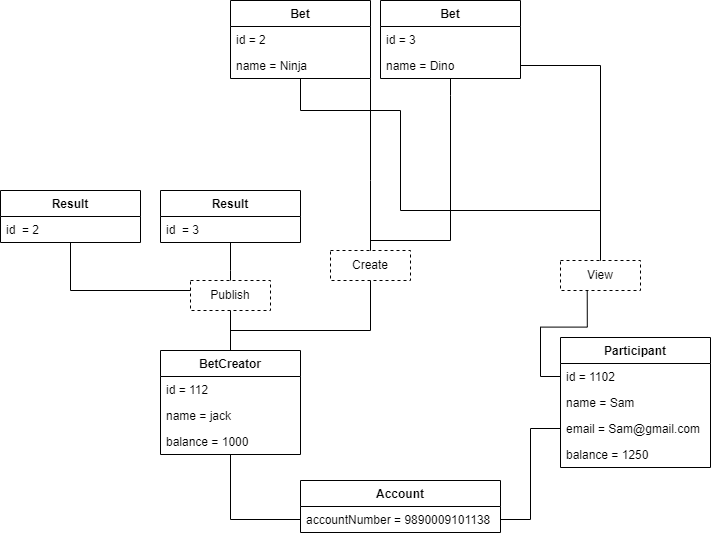

The diagram above was exported from draw.io. Its source (the exported page's mxGraphModel, read from the mxfile embedded in the PNG):
<mxGraphModel dx="2926" dy="1166" grid="1" gridSize="10" guides="1" tooltips="1" connect="1" arrows="1" fold="1" page="1" pageScale="1" pageWidth="850" pageHeight="1100" math="0" shadow="0">
  <root>
    <mxCell id="0" />
    <mxCell id="1" parent="0" />
    <mxCell id="u4mcK2gIGsnnjjDS5qzK-1" value="Result" style="swimlane;fontStyle=1;childLayout=stackLayout;horizontal=1;startSize=26;fillColor=none;horizontalStack=0;resizeParent=1;resizeParentMax=0;resizeLast=0;collapsible=1;marginBottom=0;" vertex="1" parent="1">
      <mxGeometry x="-620" y="240" width="140" height="52" as="geometry" />
    </mxCell>
    <mxCell id="u4mcK2gIGsnnjjDS5qzK-2" value="id  = 3" style="text;strokeColor=none;fillColor=none;align=left;verticalAlign=top;spacingLeft=4;spacingRight=4;overflow=hidden;rotatable=0;points=[[0,0.5],[1,0.5]];portConstraint=eastwest;" vertex="1" parent="u4mcK2gIGsnnjjDS5qzK-1">
      <mxGeometry y="26" width="140" height="26" as="geometry" />
    </mxCell>
    <mxCell id="u4mcK2gIGsnnjjDS5qzK-9" style="edgeStyle=orthogonalEdgeStyle;rounded=0;orthogonalLoop=1;jettySize=auto;html=1;startArrow=none;endArrow=none;endFill=0;" edge="1" parent="1" source="u4mcK2gIGsnnjjDS5qzK-10" target="u4mcK2gIGsnnjjDS5qzK-2">
      <mxGeometry relative="1" as="geometry">
        <mxPoint x="-560" y="380" as="targetPoint" />
        <Array as="points">
          <mxPoint x="-550" y="320" />
          <mxPoint x="-550" y="320" />
        </Array>
      </mxGeometry>
    </mxCell>
    <mxCell id="u4mcK2gIGsnnjjDS5qzK-18" style="edgeStyle=orthogonalEdgeStyle;rounded=0;orthogonalLoop=1;jettySize=auto;html=1;startArrow=none;endArrow=none;endFill=0;" edge="1" parent="1" source="u4mcK2gIGsnnjjDS5qzK-19" target="u4mcK2gIGsnnjjDS5qzK-14">
      <mxGeometry relative="1" as="geometry">
        <Array as="points">
          <mxPoint x="-410" y="290" />
          <mxPoint x="-330" y="290" />
          <mxPoint x="-330" y="145" />
        </Array>
      </mxGeometry>
    </mxCell>
    <mxCell id="u4mcK2gIGsnnjjDS5qzK-26" style="edgeStyle=orthogonalEdgeStyle;rounded=0;orthogonalLoop=1;jettySize=auto;html=1;entryX=0;entryY=0.5;entryDx=0;entryDy=0;endArrow=none;endFill=0;" edge="1" parent="1" source="u4mcK2gIGsnnjjDS5qzK-5" target="u4mcK2gIGsnnjjDS5qzK-23">
      <mxGeometry relative="1" as="geometry" />
    </mxCell>
    <mxCell id="u4mcK2gIGsnnjjDS5qzK-5" value="BetCreator" style="swimlane;fontStyle=1;childLayout=stackLayout;horizontal=1;startSize=26;fillColor=none;horizontalStack=0;resizeParent=1;resizeParentMax=0;resizeLast=0;collapsible=1;marginBottom=0;" vertex="1" parent="1">
      <mxGeometry x="-620" y="400" width="140" height="104" as="geometry" />
    </mxCell>
    <mxCell id="u4mcK2gIGsnnjjDS5qzK-6" value="id = 112" style="text;strokeColor=none;fillColor=none;align=left;verticalAlign=top;spacingLeft=4;spacingRight=4;overflow=hidden;rotatable=0;points=[[0,0.5],[1,0.5]];portConstraint=eastwest;" vertex="1" parent="u4mcK2gIGsnnjjDS5qzK-5">
      <mxGeometry y="26" width="140" height="26" as="geometry" />
    </mxCell>
    <mxCell id="u4mcK2gIGsnnjjDS5qzK-7" value="name = jack" style="text;strokeColor=none;fillColor=none;align=left;verticalAlign=top;spacingLeft=4;spacingRight=4;overflow=hidden;rotatable=0;points=[[0,0.5],[1,0.5]];portConstraint=eastwest;" vertex="1" parent="u4mcK2gIGsnnjjDS5qzK-5">
      <mxGeometry y="52" width="140" height="26" as="geometry" />
    </mxCell>
    <mxCell id="u4mcK2gIGsnnjjDS5qzK-8" value="balance = 1000" style="text;strokeColor=none;fillColor=none;align=left;verticalAlign=top;spacingLeft=4;spacingRight=4;overflow=hidden;rotatable=0;points=[[0,0.5],[1,0.5]];portConstraint=eastwest;" vertex="1" parent="u4mcK2gIGsnnjjDS5qzK-5">
      <mxGeometry y="78" width="140" height="26" as="geometry" />
    </mxCell>
    <mxCell id="u4mcK2gIGsnnjjDS5qzK-48" style="edgeStyle=orthogonalEdgeStyle;rounded=0;orthogonalLoop=1;jettySize=auto;html=1;endArrow=none;endFill=0;" edge="1" parent="1" source="u4mcK2gIGsnnjjDS5qzK-10" target="u4mcK2gIGsnnjjDS5qzK-47">
      <mxGeometry relative="1" as="geometry">
        <Array as="points">
          <mxPoint x="-710" y="340" />
        </Array>
      </mxGeometry>
    </mxCell>
    <mxCell id="u4mcK2gIGsnnjjDS5qzK-10" value="Publish" style="rounded=0;whiteSpace=wrap;html=1;dashed=1;fillColor=none;" vertex="1" parent="1">
      <mxGeometry x="-590" y="330" width="80" height="30" as="geometry" />
    </mxCell>
    <mxCell id="u4mcK2gIGsnnjjDS5qzK-11" value="" style="edgeStyle=orthogonalEdgeStyle;rounded=0;orthogonalLoop=1;jettySize=auto;html=1;endArrow=none;" edge="1" parent="1" source="u4mcK2gIGsnnjjDS5qzK-5" target="u4mcK2gIGsnnjjDS5qzK-10">
      <mxGeometry relative="1" as="geometry">
        <mxPoint x="-550" y="292" as="targetPoint" />
        <mxPoint x="-550" y="400" as="sourcePoint" />
        <Array as="points">
          <mxPoint x="-550" y="350" />
        </Array>
      </mxGeometry>
    </mxCell>
    <mxCell id="u4mcK2gIGsnnjjDS5qzK-12" value="Bet" style="swimlane;fontStyle=1;childLayout=stackLayout;horizontal=1;startSize=26;fillColor=none;horizontalStack=0;resizeParent=1;resizeParentMax=0;resizeLast=0;collapsible=1;marginBottom=0;" vertex="1" parent="1">
      <mxGeometry x="-400" y="50" width="140" height="78" as="geometry" />
    </mxCell>
    <mxCell id="u4mcK2gIGsnnjjDS5qzK-13" value="id = 3" style="text;strokeColor=none;fillColor=none;align=left;verticalAlign=top;spacingLeft=4;spacingRight=4;overflow=hidden;rotatable=0;points=[[0,0.5],[1,0.5]];portConstraint=eastwest;" vertex="1" parent="u4mcK2gIGsnnjjDS5qzK-12">
      <mxGeometry y="26" width="140" height="26" as="geometry" />
    </mxCell>
    <mxCell id="u4mcK2gIGsnnjjDS5qzK-14" value="name = Dino" style="text;strokeColor=none;fillColor=none;align=left;verticalAlign=top;spacingLeft=4;spacingRight=4;overflow=hidden;rotatable=0;points=[[0,0.5],[1,0.5]];portConstraint=eastwest;dashed=1;" vertex="1" parent="u4mcK2gIGsnnjjDS5qzK-12">
      <mxGeometry y="52" width="140" height="26" as="geometry" />
    </mxCell>
    <mxCell id="u4mcK2gIGsnnjjDS5qzK-19" value="Create" style="rounded=0;whiteSpace=wrap;html=1;dashed=1;fillColor=none;" vertex="1" parent="1">
      <mxGeometry x="-450" y="300" width="80" height="30" as="geometry" />
    </mxCell>
    <mxCell id="u4mcK2gIGsnnjjDS5qzK-21" value="" style="edgeStyle=orthogonalEdgeStyle;rounded=0;orthogonalLoop=1;jettySize=auto;html=1;entryX=0.5;entryY=1;entryDx=0;entryDy=0;endArrow=none;" edge="1" parent="1" source="u4mcK2gIGsnnjjDS5qzK-5" target="u4mcK2gIGsnnjjDS5qzK-19">
      <mxGeometry relative="1" as="geometry">
        <mxPoint x="-550" y="400" as="sourcePoint" />
        <mxPoint x="-330" y="279" as="targetPoint" />
        <Array as="points">
          <mxPoint x="-550" y="380" />
          <mxPoint x="-410" y="380" />
          <mxPoint x="-410" y="330" />
        </Array>
      </mxGeometry>
    </mxCell>
    <mxCell id="u4mcK2gIGsnnjjDS5qzK-22" value="Account" style="swimlane;fontStyle=1;childLayout=stackLayout;horizontal=1;startSize=26;fillColor=none;horizontalStack=0;resizeParent=1;resizeParentMax=0;resizeLast=0;collapsible=1;marginBottom=0;" vertex="1" parent="1">
      <mxGeometry x="-480" y="530" width="200" height="52" as="geometry" />
    </mxCell>
    <mxCell id="u4mcK2gIGsnnjjDS5qzK-23" value="accountNumber = 9890009101138" style="text;strokeColor=none;fillColor=none;align=left;verticalAlign=top;spacingLeft=4;spacingRight=4;overflow=hidden;rotatable=0;points=[[0,0.5],[1,0.5]];portConstraint=eastwest;" vertex="1" parent="u4mcK2gIGsnnjjDS5qzK-22">
      <mxGeometry y="26" width="200" height="26" as="geometry" />
    </mxCell>
    <mxCell id="u4mcK2gIGsnnjjDS5qzK-27" value="Participant" style="swimlane;fontStyle=1;childLayout=stackLayout;horizontal=1;startSize=26;fillColor=none;horizontalStack=0;resizeParent=1;resizeParentMax=0;resizeLast=0;collapsible=1;marginBottom=0;" vertex="1" parent="1">
      <mxGeometry x="-220" y="387" width="150" height="130" as="geometry" />
    </mxCell>
    <mxCell id="u4mcK2gIGsnnjjDS5qzK-28" value="id = 1102" style="text;strokeColor=none;fillColor=none;align=left;verticalAlign=top;spacingLeft=4;spacingRight=4;overflow=hidden;rotatable=0;points=[[0,0.5],[1,0.5]];portConstraint=eastwest;" vertex="1" parent="u4mcK2gIGsnnjjDS5qzK-27">
      <mxGeometry y="26" width="150" height="26" as="geometry" />
    </mxCell>
    <mxCell id="u4mcK2gIGsnnjjDS5qzK-29" value="name = Sam" style="text;strokeColor=none;fillColor=none;align=left;verticalAlign=top;spacingLeft=4;spacingRight=4;overflow=hidden;rotatable=0;points=[[0,0.5],[1,0.5]];portConstraint=eastwest;" vertex="1" parent="u4mcK2gIGsnnjjDS5qzK-27">
      <mxGeometry y="52" width="150" height="26" as="geometry" />
    </mxCell>
    <mxCell id="u4mcK2gIGsnnjjDS5qzK-33" value="email = Sam@gmail.com" style="text;strokeColor=none;fillColor=none;align=left;verticalAlign=top;spacingLeft=4;spacingRight=4;overflow=hidden;rotatable=0;points=[[0,0.5],[1,0.5]];portConstraint=eastwest;" vertex="1" parent="u4mcK2gIGsnnjjDS5qzK-27">
      <mxGeometry y="78" width="150" height="26" as="geometry" />
    </mxCell>
    <mxCell id="u4mcK2gIGsnnjjDS5qzK-30" value="balance = 1250" style="text;strokeColor=none;fillColor=none;align=left;verticalAlign=top;spacingLeft=4;spacingRight=4;overflow=hidden;rotatable=0;points=[[0,0.5],[1,0.5]];portConstraint=eastwest;" vertex="1" parent="u4mcK2gIGsnnjjDS5qzK-27">
      <mxGeometry y="104" width="150" height="26" as="geometry" />
    </mxCell>
    <mxCell id="u4mcK2gIGsnnjjDS5qzK-34" style="edgeStyle=orthogonalEdgeStyle;rounded=0;orthogonalLoop=1;jettySize=auto;html=1;entryX=0;entryY=0.5;entryDx=0;entryDy=0;endArrow=none;endFill=0;" edge="1" parent="1" source="u4mcK2gIGsnnjjDS5qzK-23" target="u4mcK2gIGsnnjjDS5qzK-33">
      <mxGeometry relative="1" as="geometry" />
    </mxCell>
    <mxCell id="u4mcK2gIGsnnjjDS5qzK-44" style="edgeStyle=orthogonalEdgeStyle;rounded=0;orthogonalLoop=1;jettySize=auto;html=1;endArrow=none;endFill=0;" edge="1" parent="1" source="u4mcK2gIGsnnjjDS5qzK-37" target="u4mcK2gIGsnnjjDS5qzK-41">
      <mxGeometry relative="1" as="geometry">
        <Array as="points">
          <mxPoint x="-180" y="260" />
          <mxPoint x="-380" y="260" />
          <mxPoint x="-380" y="160" />
          <mxPoint x="-480" y="160" />
        </Array>
      </mxGeometry>
    </mxCell>
    <mxCell id="u4mcK2gIGsnnjjDS5qzK-45" style="edgeStyle=orthogonalEdgeStyle;rounded=0;orthogonalLoop=1;jettySize=auto;html=1;endArrow=none;endFill=0;" edge="1" parent="1" source="u4mcK2gIGsnnjjDS5qzK-37" target="u4mcK2gIGsnnjjDS5qzK-14">
      <mxGeometry relative="1" as="geometry" />
    </mxCell>
    <mxCell id="u4mcK2gIGsnnjjDS5qzK-37" value="View" style="rounded=0;whiteSpace=wrap;html=1;dashed=1;fillColor=none;" vertex="1" parent="1">
      <mxGeometry x="-220" y="310" width="80" height="30" as="geometry" />
    </mxCell>
    <mxCell id="u4mcK2gIGsnnjjDS5qzK-38" value="" style="edgeStyle=orthogonalEdgeStyle;rounded=0;orthogonalLoop=1;jettySize=auto;html=1;exitX=0;exitY=0.5;exitDx=0;exitDy=0;entryX=0.334;entryY=1.008;entryDx=0;entryDy=0;entryPerimeter=0;endArrow=none;endFill=0;" edge="1" parent="1" source="u4mcK2gIGsnnjjDS5qzK-28" target="u4mcK2gIGsnnjjDS5qzK-37">
      <mxGeometry relative="1" as="geometry">
        <mxPoint x="-220" y="426" as="sourcePoint" />
        <mxPoint x="-283.24" y="318.2080000000001" as="targetPoint" />
      </mxGeometry>
    </mxCell>
    <mxCell id="u4mcK2gIGsnnjjDS5qzK-42" style="edgeStyle=orthogonalEdgeStyle;rounded=0;orthogonalLoop=1;jettySize=auto;html=1;endArrow=none;endFill=0;entryX=0.5;entryY=0;entryDx=0;entryDy=0;" edge="1" parent="1" source="u4mcK2gIGsnnjjDS5qzK-39" target="u4mcK2gIGsnnjjDS5qzK-19">
      <mxGeometry relative="1" as="geometry">
        <Array as="points">
          <mxPoint x="-410" y="230" />
          <mxPoint x="-410" y="230" />
        </Array>
      </mxGeometry>
    </mxCell>
    <mxCell id="u4mcK2gIGsnnjjDS5qzK-39" value="Bet" style="swimlane;fontStyle=1;childLayout=stackLayout;horizontal=1;startSize=26;fillColor=none;horizontalStack=0;resizeParent=1;resizeParentMax=0;resizeLast=0;collapsible=1;marginBottom=0;" vertex="1" parent="1">
      <mxGeometry x="-550" y="50" width="140" height="78" as="geometry" />
    </mxCell>
    <mxCell id="u4mcK2gIGsnnjjDS5qzK-40" value="id = 2" style="text;strokeColor=none;fillColor=none;align=left;verticalAlign=top;spacingLeft=4;spacingRight=4;overflow=hidden;rotatable=0;points=[[0,0.5],[1,0.5]];portConstraint=eastwest;" vertex="1" parent="u4mcK2gIGsnnjjDS5qzK-39">
      <mxGeometry y="26" width="140" height="26" as="geometry" />
    </mxCell>
    <mxCell id="u4mcK2gIGsnnjjDS5qzK-41" value="name = Ninja" style="text;strokeColor=none;fillColor=none;align=left;verticalAlign=top;spacingLeft=4;spacingRight=4;overflow=hidden;rotatable=0;points=[[0,0.5],[1,0.5]];portConstraint=eastwest;dashed=1;" vertex="1" parent="u4mcK2gIGsnnjjDS5qzK-39">
      <mxGeometry y="52" width="140" height="26" as="geometry" />
    </mxCell>
    <mxCell id="u4mcK2gIGsnnjjDS5qzK-46" value="Result" style="swimlane;fontStyle=1;childLayout=stackLayout;horizontal=1;startSize=26;fillColor=none;horizontalStack=0;resizeParent=1;resizeParentMax=0;resizeLast=0;collapsible=1;marginBottom=0;" vertex="1" parent="1">
      <mxGeometry x="-780" y="240" width="140" height="52" as="geometry" />
    </mxCell>
    <mxCell id="u4mcK2gIGsnnjjDS5qzK-47" value="id  = 2&#10;" style="text;strokeColor=none;fillColor=none;align=left;verticalAlign=top;spacingLeft=4;spacingRight=4;overflow=hidden;rotatable=0;points=[[0,0.5],[1,0.5]];portConstraint=eastwest;" vertex="1" parent="u4mcK2gIGsnnjjDS5qzK-46">
      <mxGeometry y="26" width="140" height="26" as="geometry" />
    </mxCell>
  </root>
</mxGraphModel>